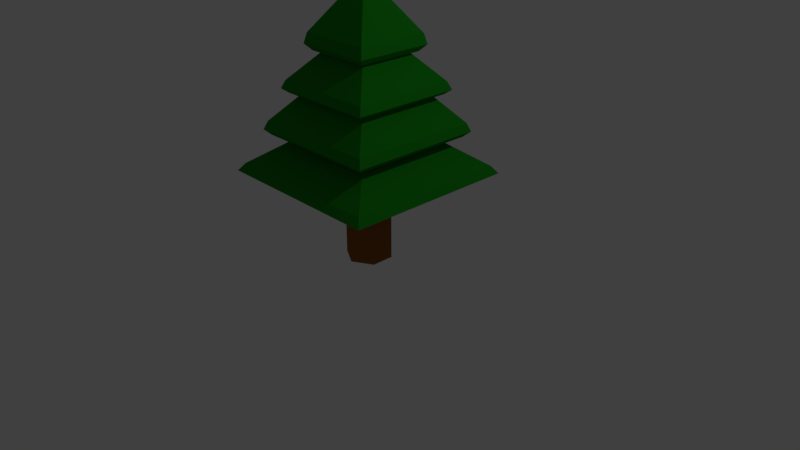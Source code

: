 # Source: Tree-Pine.blend  (saved by Blender 2.79.0; exported with 4.5.12 LTS)
import bpy
from mathutils import Matrix  # noqa: F401  (used for matrix-valued properties, if any)

bpy.ops.wm.read_factory_settings(use_empty=True)
scene = bpy.context.scene
scene.name = 'Scene'

# ---- collections
col_collection_1 = bpy.data.collections.new('Collection 1'); scene.collection.children.link(col_collection_1)

# ---- materials (node trees are filled in below, after node groups)
mat_leaves_pine = bpy.data.materials.new('Leaves-Pine')
mat_leaves_pine.alpha_threshold = 0.0
mat_leaves_pine.use_transparent_shadow = False
mat_leaves_pine.diffuse_color = (0.01, 0.25, 0.01, 1.0)
mat_leaves_pine.roughness = 0.5
mat_trunk_pine = bpy.data.materials.new('Trunk-Pine')
mat_trunk_pine.alpha_threshold = 0.0
mat_trunk_pine.use_transparent_shadow = False
mat_trunk_pine.diffuse_color = (0.3, 0.1, 0.02, 1.0)
mat_trunk_pine.roughness = 0.5
mat_trunk_pine.line_color = (0.0, 0.0, 0.0, 1.0)

# ---- material node trees

# ---- world
world_world = bpy.data.worlds.new('World'); scene.world = world_world
world_world.color = (0.05088, 0.05088, 0.05088)
world_world.use_sun_shadow = False
world_world.sun_shadow_jitter_overblur = 0.0
world_world.cycles.sampling_method = 'MANUAL'

# ---- cameras
cam_camera = bpy.data.cameras.new('Camera')
cam_camera.clip_end = 100.0
cam_camera.lens = 35.0
cam_camera.sensor_width = 32.0
cam_camera.sensor_height = 18.0
cam_camera.ortho_scale = 7.314
cam_camera.dof.focus_distance = 0.0
cam_camera.dof.aperture_fstop = 128.0

# ---- lights
light_lamp = bpy.data.lights.new('Lamp', 'POINT')
light_lamp.transmission_factor = 0.0
light_lamp.cutoff_distance = 30.0
light_lamp.energy = 100.0
light_lamp.shadow_buffer_clip_start = 1.001
light_lamp.shadow_soft_size = 0.1
light_lamp.shadow_maximum_resolution = 0.006
light_lamp.use_absolute_resolution = True

# ---- meshes
me_cube_001 = bpy.data.meshes.new('Cube.001')
me_cube_001.from_pydata([(-0.3678, -0.3678, 0.4316), (-0.3678, 0.3678, 0.4316), (0.3678, -0.3678, 0.4316), (0.3678, 0.3678, 0.4316), (0.0, 0.0, 1.345), (-0.5473, 0.5473, -0.07564), (-0.5473, -0.5473, -0.07564), (0.5473, 0.5473, -0.07564), (0.5473, -0.5473, -0.07564), (-0.6245, 0.6245, -0.6376), (-0.6245, -0.6245, -0.6376), (0.6245, 0.6245, -0.6376), (0.6245, -0.6245, -0.6376), (-0.4735, 0.4735, 0.6623), (-0.4311, 0.4311, 0.4522), (-0.5044, 0.5044, 0.5335), (-0.4311, -0.4311, 0.4522), (-0.4735, -0.4735, 0.6623), (-0.5044, -0.5044, 0.5335), (0.4735, 0.4735, 0.6623), (0.4311, 0.4311, 0.4522), (0.5044, 0.5044, 0.5335), (0.4735, -0.4735, 0.6623), (0.4311, -0.4311, 0.4522), (0.5044, -0.5044, 0.5335), (-0.6707, 0.6707, 0.09799), (-0.6424, 0.6424, -0.06007), (-0.7127, 0.7127, -0.003635), (-0.6424, -0.6424, -0.06007), (-0.6707, -0.6707, 0.09799), (-0.7127, -0.7127, -0.003635), (0.6707, 0.6707, 0.09799), (0.6424, 0.6424, -0.06007), (0.7127, 0.7127, -0.003635), (0.6707, -0.6707, 0.09799), (0.6424, -0.6424, -0.06007), (0.7127, -0.7127, -0.003635), (-0.841, 0.841, -0.4106), (-0.8126, 0.8126, -0.587), (-0.8823, 0.8823, -0.5188), (-0.8126, -0.8126, -0.587), (-0.841, -0.841, -0.4106), (-0.8823, -0.8823, -0.5188), (0.841, 0.841, -0.4106), (0.8126, 0.8126, -0.587), (0.8823, 0.8823, -0.5188), (0.841, -0.841, -0.4106), (0.8126, -0.8126, -0.587), (0.8823, -0.8823, -0.5188), (-1.061, 1.061, -0.9587), (-1.019, 1.019, -1.097), (-1.133, 1.133, -1.057), (-1.019, -1.019, -1.097), (-1.061, -1.061, -0.9587), (-1.133, -1.133, -1.057), (1.061, 1.061, -0.9587), (1.019, 1.019, -1.097), (1.133, 1.133, -1.057), (1.061, -1.061, -0.9587), (1.019, -1.019, -1.097), (1.133, -1.133, -1.057)], [], [(3, 1, 14, 20), (0, 2, 23, 16), (2, 3, 20, 23), (19, 4, 22), (8, 7, 32, 35), (17, 4, 13), (13, 4, 19), (5, 6, 28, 26), (22, 4, 17), (6, 8, 35, 28), (9, 10, 40, 38), (7, 5, 26, 32), (0, 1, 25, 29), (1, 3, 31, 25), (3, 2, 34, 31), (2, 0, 29, 34), (11, 9, 38, 44), (12, 11, 44, 47), (10, 12, 47, 40), (6, 5, 37, 41), (5, 7, 43, 37), (7, 8, 46, 43), (8, 6, 41, 46), (14, 16, 18, 15), (15, 18, 17, 13), (20, 14, 15, 21), (21, 15, 13, 19), (23, 20, 21, 24), (24, 21, 19, 22), (16, 23, 24, 18), (18, 24, 22, 17), (26, 28, 30, 27), (27, 30, 29, 25), (32, 26, 27, 33), (33, 27, 25, 31), (35, 32, 33, 36), (36, 33, 31, 34), (28, 35, 36, 30), (30, 36, 34, 29), (38, 40, 42, 39), (39, 42, 41, 37), (44, 38, 39, 45), (45, 39, 37, 43), (47, 44, 45, 48), (48, 45, 43, 46), (40, 47, 48, 42), (42, 48, 46, 41), (1, 0, 16, 14), (12, 10, 53, 58), (11, 12, 58, 55), (10, 9, 49, 53), (9, 11, 55, 49), (50, 52, 54, 51), (51, 54, 53, 49), (56, 50, 51, 57), (57, 51, 49, 55), (59, 56, 57, 60), (60, 57, 55, 58), (52, 59, 60, 54), (54, 60, 58, 53), (50, 56, 59, 52)])
me_cube_001.materials.append(mat_leaves_pine)
me_cube_001.use_remesh_preserve_volume = False
me_cube_001.use_remesh_preserve_attributes = False
me_cube_001.use_mirror_vertex_groups = False
me_cube_001.update()
me_cube = bpy.data.meshes.new('Cube')
me_cube.from_pydata([(0.0, 0.0, -1.0), (0.0, 0.0, 0.2296), (0.0, 0.3, -1.0), (0.0, 0.3, 0.2296), (0.2598, 0.15, -1.0), (0.2598, 0.15, 0.2296), (0.2598, -0.15, -1.0), (0.2598, -0.15, 0.2296), (-2.623e-08, -0.3, -1.0), (-2.623e-08, -0.3, 0.2296), (-0.2598, -0.15, -1.0), (-0.2598, -0.15, 0.2296), (-0.2598, 0.15, -1.0), (-0.2598, 0.15, 0.2296)], [], [(0, 2, 4), (1, 5, 3), (2, 3, 5, 4), (0, 4, 6), (1, 7, 5), (4, 5, 7, 6), (0, 6, 8), (1, 9, 7), (6, 7, 9, 8), (0, 8, 10), (1, 11, 9), (8, 9, 11, 10), (0, 10, 12), (1, 13, 11), (10, 11, 13, 12), (0, 12, 2), (1, 3, 13), (12, 13, 3, 2)])
me_cube.materials.append(mat_trunk_pine)
me_cube.use_remesh_preserve_volume = False
me_cube.use_remesh_preserve_attributes = False
me_cube.use_mirror_vertex_groups = False
me_cube.update()

# ---- objects
ob_leaves_pine = bpy.data.objects.new('Leaves-Pine', me_cube_001)
ob_trunk_pine = bpy.data.objects.new('Trunk-Pine', me_cube)
ob_lamp = bpy.data.objects.new('Lamp', light_lamp)
ob_camera = bpy.data.objects.new('Camera', cam_camera)

# ---- transforms, parenting, visibility, modifiers, constraints
ob_leaves_pine.location = (0.0, 0.0, 2.2)
ob_leaves_pine.lineart.crease_threshold = 0.0
ob_trunk_pine.location = (0.0, 0.0, 1.0)
ob_trunk_pine.lock_rotations_4d = False
ob_trunk_pine.empty_display_type = 'ARROWS'
ob_trunk_pine.lineart.crease_threshold = 0.0
ob_lamp.location = (4.076, 1.005, 5.904)
ob_lamp.rotation_euler = (0.6503, 0.05522, 1.866)
ob_lamp.lock_rotations_4d = False
ob_lamp.empty_display_type = 'ARROWS'
ob_lamp.color = (0.0, 0.0, 0.0, 0.0)
ob_lamp.lineart.crease_threshold = 0.0
ob_camera.location = (7.481, -6.508, 5.344)
ob_camera.rotation_euler = (1.109, 0.0, 0.8149)
ob_camera.lock_rotations_4d = False
ob_camera.empty_display_type = 'ARROWS'
ob_camera.color = (0.0, 0.0, 0.0, 0.0)
ob_camera.display_type = 'WIRE'
ob_camera.lineart.crease_threshold = 0.0

# ---- collection membership
col_collection_1.objects.link(ob_leaves_pine)
col_collection_1.objects.link(ob_trunk_pine)
col_collection_1.objects.link(ob_lamp)
col_collection_1.objects.link(ob_camera)

# ---- scene / render settings (as saved in the file)
scene.camera = ob_camera
scene.frame_start = 1; scene.frame_end = 250; scene.frame_set(1)
scene.render.engine = 'BLENDER_EEVEE_NEXT'
scene.render.resolution_percentage = 50
scene.render.dither_intensity = 0.0
scene.cycles.use_denoising = False
scene.cycles.samples = 128
scene.cycles.sampling_pattern = 'TABULATED_SOBOL'
scene.cycles.use_adaptive_sampling = False
scene.cycles.use_light_tree = False
scene.cycles.blur_glossy = 0.0
scene.cycles.sample_clamp_indirect = 0.0
scene.view_settings.view_transform = 'Standard'
bpy.context.view_layer.update()
